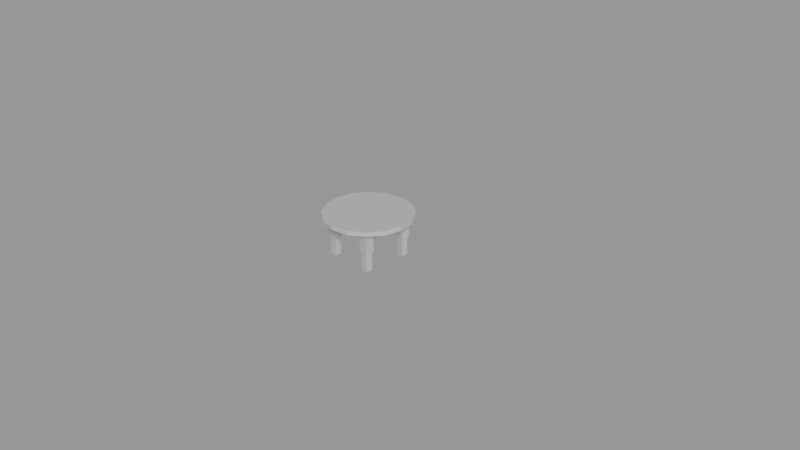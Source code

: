 # Source: table-round.blend  (saved by Blender 2.78.0; exported with 4.5.12 LTS)
import bpy
from mathutils import Matrix  # noqa: F401  (used for matrix-valued properties, if any)

bpy.ops.wm.read_factory_settings(use_empty=True)
scene = bpy.context.scene
scene.name = 'Scene'

# ---- collections
col_collection_1 = bpy.data.collections.new('Collection 1'); scene.collection.children.link(col_collection_1)
col_collection_10 = bpy.data.collections.new('Collection 10'); scene.collection.children.link(col_collection_10)

# ---- world
world_world = bpy.data.worlds.new('World'); scene.world = world_world
world_world.color = (0.3108, 0.3108, 0.3108)
world_world.use_sun_shadow = False
world_world.sun_shadow_jitter_overblur = 0.0
world_world.cycles.sampling_method = 'MANUAL'

# ---- cameras
cam_camera = bpy.data.cameras.new('Camera')
cam_camera.clip_end = 100.0
cam_camera.lens = 35.0
cam_camera.sensor_width = 32.0
cam_camera.sensor_height = 18.0
cam_camera.ortho_scale = 7.314
cam_camera.dof.focus_distance = 0.0

# ---- lights
light_lamp = bpy.data.lights.new('Lamp', 'SUN')
light_lamp.transmission_factor = 0.0
light_lamp.cutoff_distance = 30.0
light_lamp.angle = 0.1993
light_lamp.energy = 1.0
light_lamp.shadow_buffer_clip_start = 1.001
light_lamp.shadow_soft_size = 0.1
light_lamp.shadow_cascade_max_distance = 1000.0

# ---- meshes
me_cube_001 = bpy.data.meshes.new('Cube.001')
me_cube_001.from_pydata([(-0.36, 0.36, 0.55), (-0.36, 0.24, 0.55), (-0.36, -0.24, 0.55), (-0.36, -0.36, 0.55), (-0.24, 0.36, 0.55), (-0.24, -0.36, 0.55), (0.24, 0.36, 0.55), (0.24, -0.36, 0.55), (0.36, 0.36, 0.55), (0.36, 0.24, 0.55), (0.36, -0.24, 0.55), (0.36, -0.36, 0.55), (-0.36, 0.36, 0.45), (-0.36, 0.24, 0.45), (-0.36, -0.24, 0.45), (-0.36, -0.36, 0.45), (-0.24, 0.36, 0.45), (-0.24, 0.24, 0.45), (-0.24, -0.24, 0.45), (-0.24, -0.36, 0.45), (0.24, 0.36, 0.45), (0.24, 0.24, 0.45), (0.24, -0.24, 0.45), (0.24, -0.36, 0.45), (0.36, 0.36, 0.45), (0.36, 0.24, 0.45), (0.36, -0.24, 0.45), (0.36, -0.36, 0.45), (-0.36, 0.36, 0.25), (-0.36, 0.24, 0.25), (-0.36, -0.24, 0.25), (-0.36, -0.36, 0.25), (-0.24, 0.36, 0.25), (-0.24, 0.24, 0.25), (-0.24, -0.24, 0.25), (-0.24, -0.36, 0.25), (0.24, 0.36, 0.25), (0.24, 0.24, 0.25), (0.24, -0.24, 0.25), (0.24, -0.36, 0.25), (0.36, 0.36, 0.25), (0.36, 0.24, 0.25), (0.36, -0.24, 0.25), (0.36, -0.36, 0.25), (-0.345, 0.345, 0.25), (-0.345, 0.255, 0.25), (-0.345, -0.255, 0.25), (-0.345, -0.345, 0.25), (-0.255, 0.345, 0.25), (-0.255, 0.255, 0.25), (-0.255, -0.255, 0.25), (-0.255, -0.345, 0.25), (0.255, 0.345, 0.25), (0.255, 0.255, 0.25), (0.255, -0.255, 0.25), (0.255, -0.345, 0.25), (0.345, 0.345, 0.25), (0.345, 0.255, 0.25), (0.345, -0.255, 0.25), (0.345, -0.345, 0.25), (-0.345, 0.345, 0.0), (-0.345, 0.255, 0.0), (-0.345, -0.255, 0.0), (-0.345, -0.345, 0.0), (-0.255, 0.345, 0.0), (-0.255, 0.255, 0.0), (-0.255, -0.255, 0.0), (-0.255, -0.345, 0.0), (0.255, 0.345, 0.0), (0.255, 0.255, 0.0), (0.255, -0.255, 0.0), (0.255, -0.345, 0.0), (0.345, 0.345, 0.0), (0.345, 0.255, 0.0), (0.345, -0.255, 0.0), (0.345, -0.345, 0.0), (-0.24, -0.24, 0.55), (-0.24, 0.24, 0.55), (0.24, -0.24, 0.55), (0.24, 0.24, 0.55), (-0.001012, 0.5949, 0.545), (0.0, 0.6, 0.55), (0.0, 0.6, 0.6), (-0.001012, 0.5949, 0.605), (0.2296, 0.5543, 0.55), (0.2286, 0.5492, 0.545), (0.2286, 0.5492, 0.605), (0.2296, 0.5543, 0.6), (0.4243, 0.4243, 0.55), (0.4233, 0.4192, 0.545), (0.4233, 0.4192, 0.605), (0.4243, 0.4243, 0.6), (0.5543, 0.2296, 0.55), (0.5533, 0.2245, 0.545), (0.5533, 0.2245, 0.605), (0.5543, 0.2296, 0.6), (0.5964, 0.007725, 0.545), (0.6, -2.623e-08, 0.55), (0.5964, 0.007725, 0.605), (0.6, -2.623e-08, 0.6), (0.5487, -0.2322, 0.545), (0.5543, -0.2296, 0.55), (0.5487, -0.2322, 0.605), (0.5543, -0.2296, 0.6), (0.4243, -0.4243, 0.55), (0.4259, -0.416, 0.545), (0.4259, -0.416, 0.605), (0.4243, -0.4243, 0.6), (0.2296, -0.5543, 0.55), (0.2313, -0.5461, 0.545), (0.2313, -0.5461, 0.605), (0.2296, -0.5543, 0.6), (9.06e-08, -0.6, 0.55), (0.001645, -0.5917, 0.545), (0.001645, -0.5917, 0.605), (9.06e-08, -0.6, 0.6), (-0.2296, -0.5543, 0.55), (-0.228, -0.5461, 0.545), (-0.228, -0.5461, 0.605), (-0.2296, -0.5543, 0.6), (-0.4243, -0.4243, 0.55), (-0.4226, -0.416, 0.545), (-0.4226, -0.416, 0.605), (-0.4243, -0.4243, 0.6), (-0.5543, -0.2296, 0.55), (-0.5527, -0.2213, 0.545), (-0.5527, -0.2213, 0.605), (-0.5543, -0.2296, 0.6), (-0.5958, -0.004547, 0.545), (-0.6, 7.155e-09, 0.55), (-0.5958, -0.004547, 0.605), (-0.6, 7.155e-09, 0.6), (-0.5481, 0.2354, 0.545), (-0.5543, 0.2296, 0.55), (-0.5481, 0.2354, 0.605), (-0.5543, 0.2296, 0.6), (-0.4243, 0.4243, 0.55), (-0.4253, 0.4192, 0.545), (-0.4253, 0.4192, 0.605), (-0.4243, 0.4243, 0.6), (-0.2296, 0.5543, 0.55), (-0.2306, 0.5492, 0.545), (-0.2306, 0.5492, 0.605), (-0.2296, 0.5543, 0.6)], [], [(11, 7, 23, 27), (3, 2, 14, 15), (2, 1, 13, 14), (0, 4, 16, 12), (6, 8, 24, 20), (1, 0, 12, 13), (7, 5, 19, 23), (12, 16, 32, 28), (25, 26, 22, 21), (18, 19, 35, 34), (16, 20, 21, 17), (18, 22, 23, 19), (20, 24, 40, 36), (17, 18, 14, 13), (26, 27, 43, 42), (5, 3, 15, 19), (4, 6, 20, 16), (8, 9, 25, 24), (18, 17, 21, 22), (9, 10, 26, 25), (10, 11, 27, 26), (38, 42, 58, 54), (32, 33, 49, 48), (41, 37, 53, 57), (31, 30, 46, 47), (25, 21, 37, 41), (21, 20, 36, 37), (17, 13, 29, 33), (22, 26, 42, 38), (14, 18, 34, 30), (13, 12, 28, 29), (27, 23, 39, 43), (23, 22, 38, 39), (19, 15, 31, 35), (24, 25, 41, 40), (15, 14, 30, 31), (16, 17, 33, 32), (45, 44, 60, 61), (58, 59, 75, 74), (46, 50, 66, 62), (56, 57, 73, 72), (34, 35, 51, 50), (43, 39, 55, 59), (37, 36, 52, 53), (28, 32, 48, 44), (39, 38, 54, 55), (33, 29, 45, 49), (40, 41, 57, 56), (30, 34, 50, 46), (42, 43, 59, 58), (29, 28, 44, 45), (35, 31, 47, 51), (36, 40, 56, 52), (68, 72, 73, 69), (70, 74, 75, 71), (60, 64, 65, 61), (62, 66, 67, 63), (51, 47, 63, 67), (52, 56, 72, 68), (47, 46, 62, 63), (57, 53, 69, 73), (48, 49, 65, 64), (54, 58, 74, 70), (50, 51, 67, 66), (59, 55, 71, 75), (53, 52, 68, 69), (44, 48, 64, 60), (55, 54, 70, 71), (49, 45, 61, 65), (140, 143, 82, 81), (85, 89, 109, 113), (89, 93, 105, 109), (93, 96, 100, 105), (101, 103, 107, 104), (104, 107, 111, 108), (108, 111, 115, 112), (112, 115, 119, 116), (116, 119, 123, 120), (120, 123, 127, 124), (121, 125, 137, 141), (125, 128, 132, 137), (133, 135, 139, 136), (136, 139, 143, 140), (88, 91, 95, 92), (117, 121, 141, 80), (84, 87, 91, 88), (78, 7, 11, 10), (6, 79, 9, 8), (79, 78, 10, 9), (1, 2, 76, 77), (2, 3, 5, 76), (0, 1, 77, 4), (77, 76, 78, 79), (76, 5, 7, 78), (4, 77, 79, 6), (92, 95, 99, 97), (97, 99, 103, 101), (86, 83, 118, 114), (124, 127, 131, 129), (129, 131, 135, 133), (81, 82, 87, 84), (90, 86, 114, 110), (94, 90, 110, 106), (98, 94, 106, 102), (122, 118, 83, 142), (126, 122, 142, 138), (130, 126, 138, 134), (81, 84, 85, 80), (87, 82, 83, 86), (84, 88, 89, 85), (91, 87, 86, 90), (88, 92, 93, 89), (95, 91, 90, 94), (92, 97, 96, 93), (99, 95, 94, 98), (97, 101, 100, 96), (103, 99, 98, 102), (101, 104, 105, 100), (107, 103, 102, 106), (104, 108, 109, 105), (111, 107, 106, 110), (108, 112, 113, 109), (115, 111, 110, 114), (112, 116, 117, 113), (119, 115, 114, 118), (116, 120, 121, 117), (123, 119, 118, 122), (120, 124, 125, 121), (127, 123, 122, 126), (124, 129, 128, 125), (131, 127, 126, 130), (129, 133, 132, 128), (135, 131, 130, 134), (133, 136, 137, 132), (139, 135, 134, 138), (136, 140, 141, 137), (143, 139, 138, 142), (140, 81, 80, 141), (82, 143, 142, 83), (80, 85, 113, 117)])
me_cube_001.use_remesh_preserve_volume = False
me_cube_001.use_remesh_preserve_attributes = False
me_cube_001.use_mirror_vertex_groups = False
me_cube_001.update()

# ---- objects
ob_lamp = bpy.data.objects.new('Lamp', light_lamp)
ob_camera = bpy.data.objects.new('Camera', cam_camera)
ob_table = bpy.data.objects.new('table', me_cube_001)

# ---- transforms, parenting, visibility, modifiers, constraints
ob_lamp.location = (4.076, 1.005, 5.904)
ob_lamp.rotation_euler = (0.9267, 0.4394, 0.6496)
ob_lamp.lock_rotations_4d = False
ob_lamp.empty_display_type = 'ARROWS'
ob_lamp.color = (0.0, 0.0, 0.0, 0.0)
ob_lamp.lineart.crease_threshold = 0.0
ob_camera.location = (7.481, -6.508, 5.344)
ob_camera.rotation_euler = (1.109, 0.0, 0.8149)
ob_camera.lock_rotations_4d = False
ob_camera.empty_display_type = 'ARROWS'
ob_camera.color = (0.0, 0.0, 0.0, 0.0)
ob_camera.display_type = 'WIRE'
ob_camera.lineart.crease_threshold = 0.0
ob_table.location = (0.0, 0.0, 0.0)
ob_table.lineart.crease_threshold = 0.0

# ---- collection membership
col_collection_1.objects.link(ob_lamp)
col_collection_1.objects.link(ob_camera)
col_collection_10.objects.link(ob_table)

# ---- scene / render settings (as saved in the file)
scene.camera = ob_camera
scene.frame_start = 1; scene.frame_end = 250; scene.frame_set(1)
scene.render.engine = 'CYCLES'
scene.render.resolution_percentage = 50
scene.render.dither_intensity = 0.0
scene.cycles.use_denoising = False
scene.cycles.samples = 128
scene.cycles.sampling_pattern = 'TABULATED_SOBOL'
scene.cycles.light_sampling_threshold = 0.0
scene.cycles.use_adaptive_sampling = False
scene.cycles.use_light_tree = False
scene.cycles.blur_glossy = 0.0
scene.cycles.sample_clamp_indirect = 0.0
scene.view_settings.view_transform = 'Standard'
bpy.context.view_layer.update()
